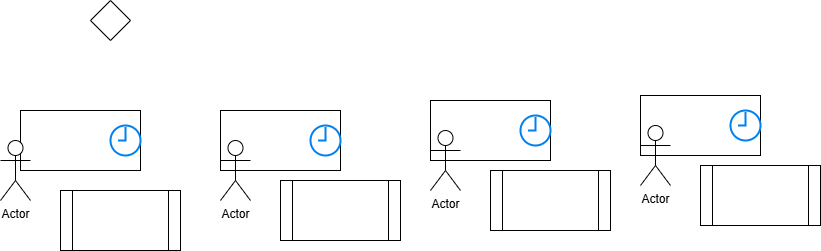

The diagram above was exported from draw.io. Its source (the exported page's mxGraphModel, read from the mxfile embedded in the PNG):
<mxGraphModel dx="778" dy="506" grid="1" gridSize="10" guides="1" tooltips="1" connect="1" arrows="1" fold="1" page="1" pageScale="1" pageWidth="827" pageHeight="1169" math="0" shadow="0">
  <root>
    <mxCell id="0" />
    <mxCell id="1" parent="0" />
    <mxCell id="NvOo_0eHSa8EJI4UsOPe-1" value="" style="rounded=0;whiteSpace=wrap;html=1;" parent="1" vertex="1">
      <mxGeometry x="60" y="210" width="120" height="60" as="geometry" />
    </mxCell>
    <mxCell id="NvOo_0eHSa8EJI4UsOPe-2" value="" style="rounded=0;whiteSpace=wrap;html=1;" parent="1" vertex="1">
      <mxGeometry x="260" y="210" width="120" height="60" as="geometry" />
    </mxCell>
    <mxCell id="NvOo_0eHSa8EJI4UsOPe-5" value="" style="shape=process;whiteSpace=wrap;html=1;backgroundOutline=1;" parent="1" vertex="1">
      <mxGeometry x="100" y="290" width="120" height="60" as="geometry" />
    </mxCell>
    <mxCell id="NvOo_0eHSa8EJI4UsOPe-6" value="" style="shape=process;whiteSpace=wrap;html=1;backgroundOutline=1;" parent="1" vertex="1">
      <mxGeometry x="320" y="280" width="120" height="60" as="geometry" />
    </mxCell>
    <mxCell id="NvOo_0eHSa8EJI4UsOPe-7" value="Actor" style="shape=umlActor;verticalLabelPosition=bottom;verticalAlign=top;html=1;outlineConnect=0;" parent="1" vertex="1">
      <mxGeometry x="40" y="240" width="30" height="60" as="geometry" />
    </mxCell>
    <mxCell id="NvOo_0eHSa8EJI4UsOPe-9" value="Actor" style="shape=umlActor;verticalLabelPosition=bottom;verticalAlign=top;html=1;outlineConnect=0;" parent="1" vertex="1">
      <mxGeometry x="260" y="240" width="30" height="60" as="geometry" />
    </mxCell>
    <mxCell id="NvOo_0eHSa8EJI4UsOPe-10" value="" style="html=1;verticalLabelPosition=bottom;align=center;labelBackgroundColor=#ffffff;verticalAlign=top;strokeWidth=2;strokeColor=#0080F0;shadow=0;dashed=0;shape=mxgraph.ios7.icons.clock;" parent="1" vertex="1">
      <mxGeometry x="150" y="225" width="30" height="30" as="geometry" />
    </mxCell>
    <mxCell id="NvOo_0eHSa8EJI4UsOPe-11" value="" style="html=1;verticalLabelPosition=bottom;align=center;labelBackgroundColor=#ffffff;verticalAlign=top;strokeWidth=2;strokeColor=#0080F0;shadow=0;dashed=0;shape=mxgraph.ios7.icons.clock;" parent="1" vertex="1">
      <mxGeometry x="350" y="225" width="30" height="30" as="geometry" />
    </mxCell>
    <mxCell id="NvOo_0eHSa8EJI4UsOPe-12" value="" style="rounded=0;whiteSpace=wrap;html=1;" parent="1" vertex="1">
      <mxGeometry x="470" y="200" width="120" height="60" as="geometry" />
    </mxCell>
    <mxCell id="NvOo_0eHSa8EJI4UsOPe-13" value="" style="shape=process;whiteSpace=wrap;html=1;backgroundOutline=1;" parent="1" vertex="1">
      <mxGeometry x="530" y="270" width="120" height="60" as="geometry" />
    </mxCell>
    <mxCell id="NvOo_0eHSa8EJI4UsOPe-14" value="Actor" style="shape=umlActor;verticalLabelPosition=bottom;verticalAlign=top;html=1;outlineConnect=0;" parent="1" vertex="1">
      <mxGeometry x="470" y="230" width="30" height="60" as="geometry" />
    </mxCell>
    <mxCell id="NvOo_0eHSa8EJI4UsOPe-15" value="" style="html=1;verticalLabelPosition=bottom;align=center;labelBackgroundColor=#ffffff;verticalAlign=top;strokeWidth=2;strokeColor=#0080F0;shadow=0;dashed=0;shape=mxgraph.ios7.icons.clock;" parent="1" vertex="1">
      <mxGeometry x="560" y="215" width="30" height="30" as="geometry" />
    </mxCell>
    <mxCell id="NvOo_0eHSa8EJI4UsOPe-16" value="" style="rounded=0;whiteSpace=wrap;html=1;" parent="1" vertex="1">
      <mxGeometry x="680" y="195" width="120" height="60" as="geometry" />
    </mxCell>
    <mxCell id="NvOo_0eHSa8EJI4UsOPe-17" value="" style="shape=process;whiteSpace=wrap;html=1;backgroundOutline=1;" parent="1" vertex="1">
      <mxGeometry x="740" y="265" width="120" height="60" as="geometry" />
    </mxCell>
    <mxCell id="NvOo_0eHSa8EJI4UsOPe-18" value="Actor" style="shape=umlActor;verticalLabelPosition=bottom;verticalAlign=top;html=1;outlineConnect=0;" parent="1" vertex="1">
      <mxGeometry x="680" y="225" width="30" height="60" as="geometry" />
    </mxCell>
    <mxCell id="NvOo_0eHSa8EJI4UsOPe-19" value="" style="html=1;verticalLabelPosition=bottom;align=center;labelBackgroundColor=#ffffff;verticalAlign=top;strokeWidth=2;strokeColor=#0080F0;shadow=0;dashed=0;shape=mxgraph.ios7.icons.clock;" parent="1" vertex="1">
      <mxGeometry x="770" y="210" width="30" height="30" as="geometry" />
    </mxCell>
    <mxCell id="NvOo_0eHSa8EJI4UsOPe-20" value="" style="rhombus;whiteSpace=wrap;html=1;" parent="1" vertex="1">
      <mxGeometry x="130" y="100" width="40" height="40" as="geometry" />
    </mxCell>
  </root>
</mxGraphModel>